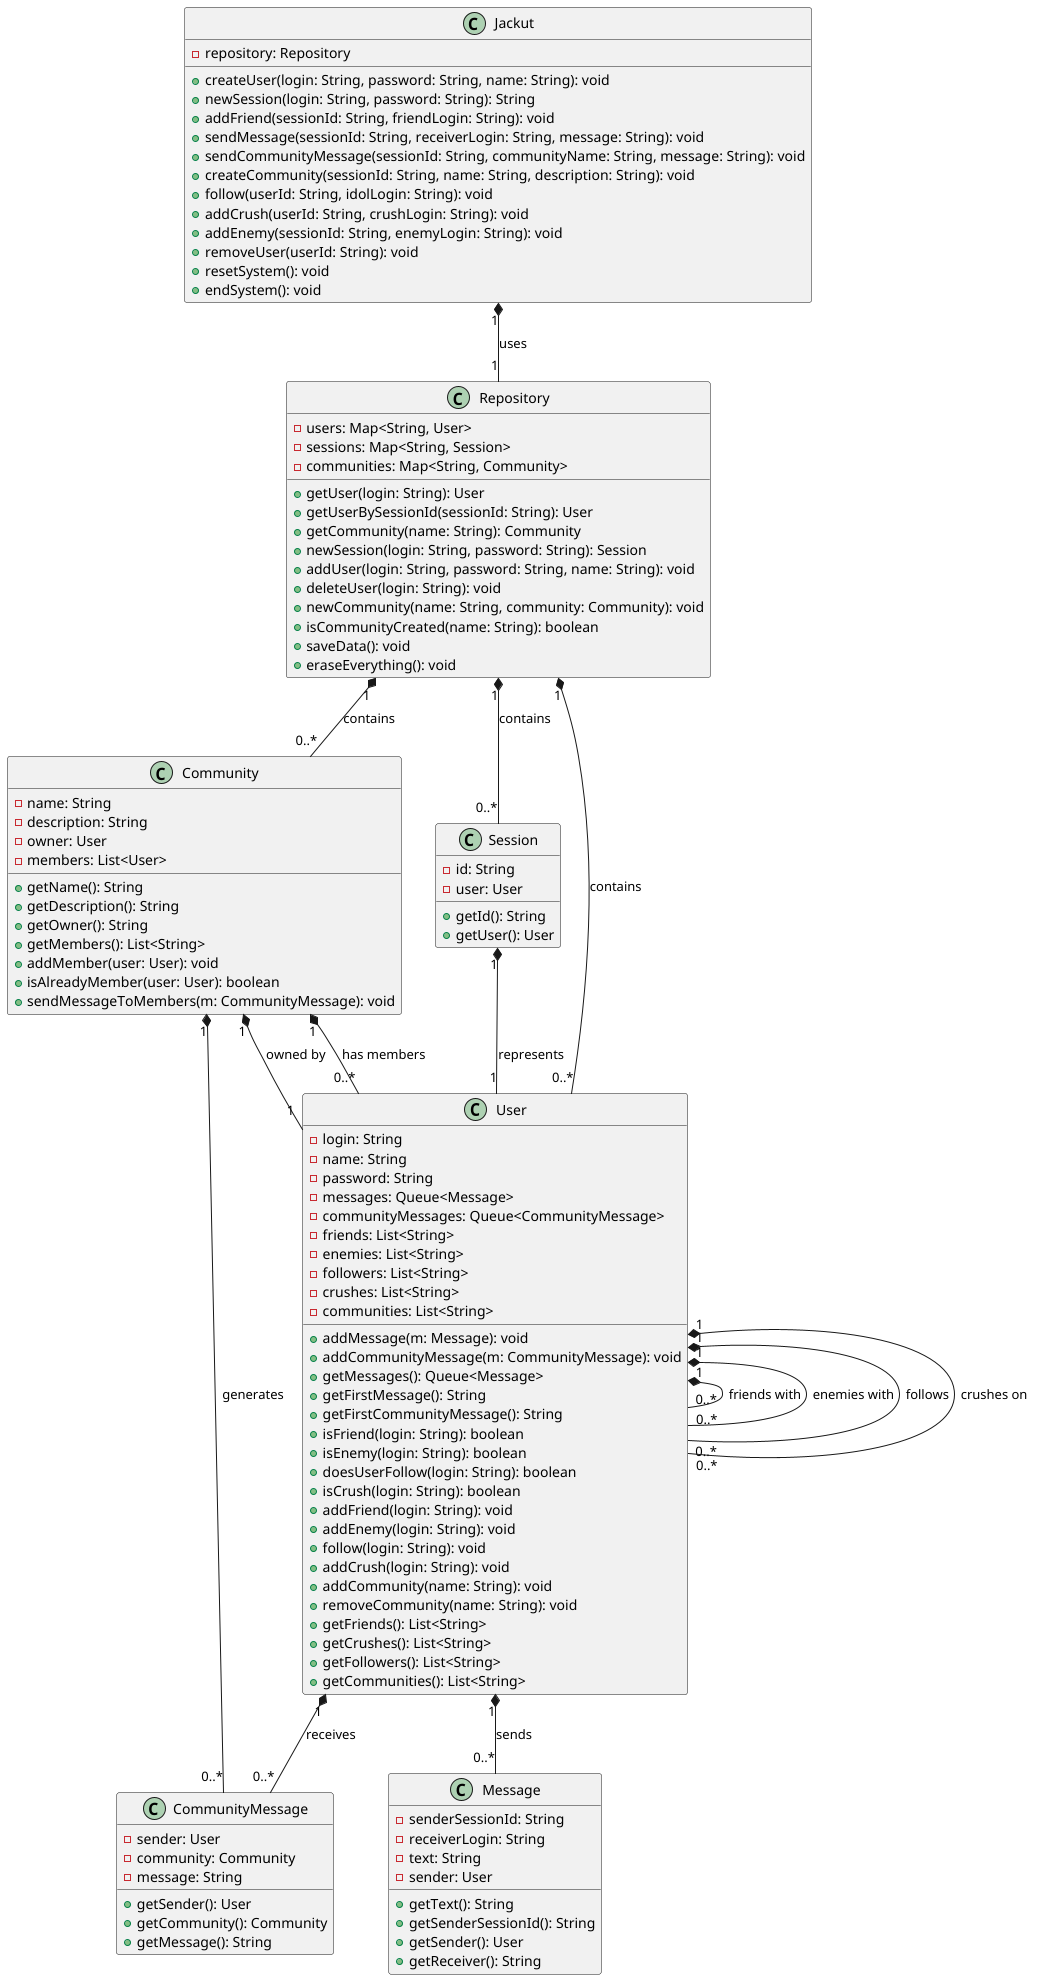

The diagram above was rendered by PlantUML. Its source (embedded in the PNG):
@startuml
!define RECTANGLE class

' Main Class Definitions
RECTANGLE User {
  - login: String
  - name: String
  - password: String
  - messages: Queue<Message>
  - communityMessages: Queue<CommunityMessage>
  - friends: List<String>
  - enemies: List<String>
  - followers: List<String>
  - crushes: List<String>
  - communities: List<String>
  + addMessage(m: Message): void
  + addCommunityMessage(m: CommunityMessage): void
  + getMessages(): Queue<Message>
  + getFirstMessage(): String
  + getFirstCommunityMessage(): String
  + isFriend(login: String): boolean
  + isEnemy(login: String): boolean
  + doesUserFollow(login: String): boolean
  + isCrush(login: String): boolean
  + addFriend(login: String): void
  + addEnemy(login: String): void
  + follow(login: String): void
  + addCrush(login: String): void
  + addCommunity(name: String): void
  + removeCommunity(name: String): void
  + getFriends(): List<String>
  + getCrushes(): List<String>
  + getFollowers(): List<String>
  + getCommunities(): List<String>
}

RECTANGLE Community {
  - name: String
  - description: String
  - owner: User
  - members: List<User>
  + getName(): String
  + getDescription(): String
  + getOwner(): String
  + getMembers(): List<String>
  + addMember(user: User): void
  + isAlreadyMember(user: User): boolean
  + sendMessageToMembers(m: CommunityMessage): void
}

RECTANGLE Message {
  - senderSessionId: String
  - receiverLogin: String
  - text: String
  - sender: User
  + getText(): String
  + getSenderSessionId(): String
  + getSender(): User
  + getReceiver(): String
}

RECTANGLE CommunityMessage {
  - sender: User
  - community: Community
  - message: String
  + getSender(): User
  + getCommunity(): Community
  + getMessage(): String
}

RECTANGLE Jackut {
  - repository: Repository
  + createUser(login: String, password: String, name: String): void
  + newSession(login: String, password: String): String
  + addFriend(sessionId: String, friendLogin: String): void
  + sendMessage(sessionId: String, receiverLogin: String, message: String): void
  + sendCommunityMessage(sessionId: String, communityName: String, message: String): void
  + createCommunity(sessionId: String, name: String, description: String): void
  + follow(userId: String, idolLogin: String): void
  + addCrush(userId: String, crushLogin: String): void
  + addEnemy(sessionId: String, enemyLogin: String): void
  + removeUser(userId: String): void
  + resetSystem(): void
  + endSystem(): void
}

RECTANGLE Repository {
  - users: Map<String, User>
  - sessions: Map<String, Session>
  - communities: Map<String, Community>
  + getUser(login: String): User
  + getUserBySessionId(sessionId: String): User
  + getCommunity(name: String): Community
  + newSession(login: String, password: String): Session
  + addUser(login: String, password: String, name: String): void
  + deleteUser(login: String): void
  + newCommunity(name: String, community: Community): void
  + isCommunityCreated(name: String): boolean
  + saveData(): void
  + eraseEverything(): void
}

RECTANGLE Session {
  - id: String
  - user: User
  + getId(): String
  + getUser(): User
}

' Relationships
User "1" *-- "0..*" Message : sends
User "1" *-- "0..*" CommunityMessage : receives
User "1" *-- "0..*" User : friends with
User "1" *-- "0..*" User : enemies with
User "1" *-- "0..*" User : follows
User "1" *-- "0..*" User : crushes on

Community "1" *-- "1" User : owned by
Community "1" *-- "0..*" User : has members
Community "1" *-- "0..*" CommunityMessage : generates

Jackut "1" *-- "1" Repository : uses
Repository "1" *-- "0..*" User : contains
Repository "1" *-- "0..*" Community : contains
Repository "1" *-- "0..*" Session : contains

Session "1" *-- "1" User : represents
@enduml